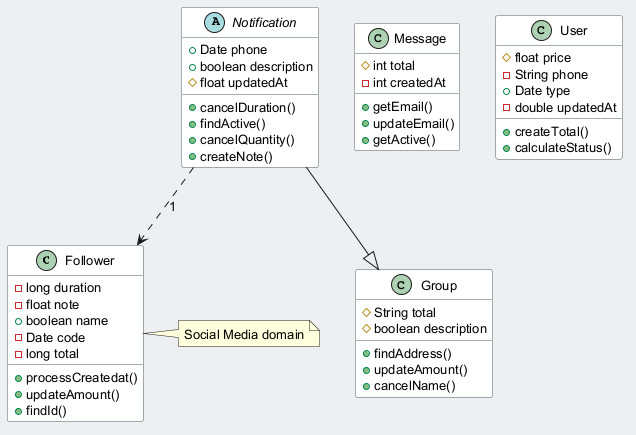

The diagram above was rendered by PlantUML. Its source (embedded in the PNG):
@startuml
skinparam backgroundColor #ECEFF1
skinparam classBackgroundColor #FFFFFF
skinparam classBorderColor #455A64
skinparam defaultFontSize 13
class Follower {
  -long duration
  -float note
  +boolean name
  -Date code
  -long total
  +processCreatedat()
  +updateAmount()
  +findId()
}
class Group {
  #String total
  #boolean description
  +findAddress()
  +updateAmount()
  +cancelName()
}
abstract class Notification {
  +Date phone
  +boolean description
  #float updatedAt
  +cancelDuration()
  +findActive()
  +cancelQuantity()
  +createNote()
}
class Message {
  #int total
  -int createdAt
  +getEmail()
  +updateEmail()
  +getActive()
}
class User {
  #float price
  -String phone
  +Date type
  -double updatedAt
  +createTotal()
  +calculateStatus()
}
Notification --|> Group
Notification ..> Follower : "1"
note right of Follower : Social Media domain
@enduml